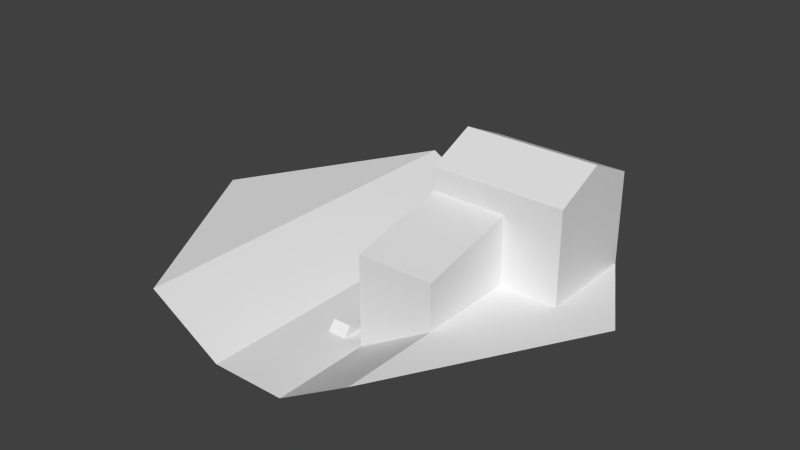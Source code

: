 # Source: watermill.blend  (saved by Blender 2.72.0; exported with 4.5.12 LTS)
import bpy
from mathutils import Matrix  # noqa: F401  (used for matrix-valued properties, if any)

bpy.ops.wm.read_factory_settings(use_empty=True)
scene = bpy.context.scene
scene.name = 'Scene'

# ---- collections
col_collection_1 = bpy.data.collections.new('Collection 1'); scene.collection.children.link(col_collection_1)

# ---- world
world_world = bpy.data.worlds.new('World'); scene.world = world_world
world_world.color = (0.05088, 0.05088, 0.05088)
world_world.use_sun_shadow = False
world_world.sun_shadow_jitter_overblur = 0.0
world_world.cycles.sampling_method = 'MANUAL'
world_world.cycles.sample_map_resolution = 256

# ---- meshes
me_circle_001 = bpy.data.meshes.new('Circle.001')
me_circle_001.from_pydata([(0.5, -0.866, -7.451e-09), (1.0, -5.96e-08, -7.451e-09), (0.5, 0.866, -7.451e-09), (-0.5, 0.866, -7.451e-09), (-1.0, -1.192e-07, -7.451e-09), (-0.5, -0.866, -7.451e-09), (-0.1667, 0.866, -0.2), (0.1667, 0.866, -0.2), (0.1667, -0.866, -0.2), (-0.1667, -0.866, -0.2), (0.1667, -1.192e-07, -0.2), (-0.1667, 0.0, -0.2), (-0.5, -1.192e-07, -7.451e-09), (0.5, -5.96e-08, -7.451e-09), (0.75, 0.433, -7.451e-09), (-0.75, 0.433, -7.451e-09), (0.5, 0.433, -7.451e-09), (0.1667, 0.433, -0.2), (-0.1667, 0.433, -0.2), (-0.5, 0.433, -7.451e-09), (0.75, -0.433, -7.451e-09), (-0.75, -0.433, -7.451e-09), (0.1667, -0.433, -0.2), (-0.1667, -0.433, -0.2), (-0.5, -0.433, -7.451e-09), (0.5, -0.433, -7.451e-09), (0.75, -5.96e-08, -7.451e-09), (0.1667, -1.192e-07, 0.3), (0.5, -5.96e-08, 0.3), (0.75, 0.433, 0.3), (0.5, 0.433, 0.3), (0.1667, 0.433, 0.3), (0.1667, -0.433, 0.2), (0.5, -0.433, 0.2), (0.75, -5.96e-08, 0.3), (0.1667, -1.192e-07, 0.4), (0.5, -5.96e-08, 0.4), (0.75, 0.433, 0.4), (0.5, 0.433, 0.4), (0.1667, 0.433, 0.4), (0.75, -5.96e-08, 0.4), (0.875, 0.2165, -7.451e-09), (0.1667, 0.2165, -0.2), (-0.1667, 0.2165, -0.2), (-0.5, 0.2165, -7.451e-09), (-0.875, 0.2165, -7.451e-09), (0.75, 0.2165, -7.451e-09), (0.1667, 0.2165, 0.3), (0.75, 0.2165, 0.3), (0.1667, 0.2165, 0.5), (0.5, 0.2165, 0.5), (0.75, 0.2165, 0.5), (-0.08333, 0.866, -0.2), (5.96e-08, 0.866, -0.2), (0.08333, 0.866, -0.2), (0.08333, -0.866, -0.2), (5.96e-08, -0.866, -0.2), (-0.08333, -0.866, -0.2), (0.08333, -8.941e-08, -0.2), (5.96e-08, -5.96e-08, -0.2), (-0.08333, -2.98e-08, -0.2), (0.08333, 0.433, -0.2), (5.215e-08, 0.433, -0.2), (-0.08333, 0.433, -0.2), (0.08333, -0.433, -0.2), (5.96e-08, -0.433, -0.2), (-0.08333, -0.433, -0.2), (0.08333, 0.2165, -0.2), (5.96e-08, 0.2165, -0.2), (-0.08333, 0.2165, -0.2), (0.08333, -8.941e-08, -0.1565), (5.96e-08, -5.96e-08, -0.1565), (0.08333, 0.4129, -0.1565), (5.215e-08, 0.4129, -0.1565), (0.08333, -0.401, -0.1565), (5.96e-08, -0.401, -0.1565), (0.08333, 0.2165, -0.1565), (5.96e-08, 0.2165, -0.1565), (5.588e-08, 0.08427, -0.1565), (5.588e-08, 0.3487, -0.1565), (0.08333, 0.3487, -0.1565), (0.08333, 0.08427, -0.1565), (5.588e-08, 0.1665, -0.03896), (5.588e-08, 0.2665, -0.03896), (0.08333, 0.2665, -0.03896), (0.08333, 0.1665, -0.03896)], [], [(63, 52, 6, 18), (25, 33, 32, 22), (15, 19, 3), (23, 24, 5, 9), (17, 16, 2, 7), (66, 60, 11, 23), (43, 44, 12, 11), (26, 34, 28, 13), (21, 24, 12, 4), (20, 25, 0), (69, 63, 18, 43), (2, 16, 14), (45, 44, 19, 15), (46, 48, 34, 26), (6, 3, 19, 18), (11, 12, 24, 23), (57, 66, 23, 9), (8, 0, 25, 22), (5, 24, 21), (20, 26, 13, 25), (1, 26, 20), (41, 46, 26, 1), (34, 40, 36, 28), (32, 33, 28, 27), (48, 51, 40, 34), (22, 32, 27, 10), (17, 31, 30, 16), (16, 30, 29, 14), (13, 28, 33, 25), (42, 47, 31, 17), (50, 36, 40, 51), (49, 50, 38, 39), (31, 39, 38, 30), (30, 38, 37, 29), (28, 36, 35, 27), (47, 49, 39, 31), (18, 19, 44, 43), (60, 69, 43, 11), (4, 12, 44, 45), (14, 29, 48, 46), (14, 46, 41), (29, 37, 51, 48), (10, 27, 47, 42), (38, 50, 51, 37), (35, 36, 50, 49), (27, 35, 49, 47), (17, 7, 54, 61), (61, 54, 53, 62), (62, 53, 52, 63), (22, 10, 58, 64), (62, 68, 77, 73), (65, 59, 60, 66), (42, 17, 61, 67), (58, 67, 76, 70), (68, 62, 63, 69), (8, 22, 64, 55), (55, 64, 65, 56), (56, 65, 66, 57), (10, 42, 67, 58), (68, 59, 71, 77), (59, 68, 69, 60), (74, 70, 71, 75), (76, 72, 73, 77), (70, 76, 77, 71), (67, 61, 72, 76), (59, 65, 75, 71), (64, 58, 70, 74), (65, 64, 74, 75), (61, 62, 73, 72), (82, 83, 79, 78), (83, 84, 80, 79), (84, 85, 81, 80), (85, 82, 78, 81), (78, 79, 80, 81), (85, 84, 83, 82)])
_uv = me_circle_001.uv_layers.new(name='UVMap')
_uv.uv.foreach_set('vector', [0.8438, 0.8906, 0.8438, 0.957, 0.8359, 0.957, 0.8359, 0.8906, 0.6133, 0.4922, 0.6133, 0.582, 0.7695, 0.582, 0.7695, 0.3984, 0.7578, 0.8906, 0.7891, 0.8906, 0.7891, 0.957, 0.8359, 0.7617, 0.7891, 0.7617, 0.7891, 0.6953, 0.8359, 0.6953, 0.8789, 0.8906, 0.9219, 0.8906, 0.9219, 0.957, 0.8789, 0.957, 0.8438, 0.7617, 0.8438, 0.8281, 0.8359, 0.8281, 0.8359, 0.7617, 0.8359, 0.8594, 0.7891, 0.8594, 0.7891, 0.8281, 0.8359, 0.8281, 0.2969, 0.4922, 0.2969, 0.6289, 0.4141, 0.6289, 0.4141, 0.4922, 0.7578, 0.7617, 0.7891, 0.7617, 0.7891, 0.8281, 0.7266, 0.8281, 0.9531, 0.7617, 0.9219, 0.7617, 0.9219, 0.6953, 0.8438, 0.8594, 0.8438, 0.8906, 0.8359, 0.8906, 0.8359, 0.8594, 0.9219, 0.957, 0.9219, 0.8906, 0.9531, 0.8906, 0.7422, 0.8594, 0.7891, 0.8594, 0.7891, 0.8906, 0.7578, 0.8906, 0.582, 0.1055, 0.582, 0.2422, 0.6836, 0.2422, 0.6836, 0.1055, 0.8359, 0.957, 0.7891, 0.957, 0.7891, 0.8906, 0.8359, 0.8906, 0.8359, 0.8281, 0.7891, 0.8281, 0.7891, 0.7617, 0.8359, 0.7617, 0.8438, 0.6953, 0.8438, 0.7617, 0.8359, 0.7617, 0.8359, 0.6953, 0.8789, 0.6953, 0.9219, 0.6953, 0.9219, 0.7617, 0.8789, 0.7617, 0.7891, 0.6953, 0.7891, 0.7617, 0.7578, 0.7617, 0.9531, 0.7617, 0.9531, 0.8281, 0.9219, 0.8281, 0.9219, 0.7617, 0.9844, 0.8281, 0.9531, 0.8281, 0.9531, 0.7617, 0.9688, 0.8594, 0.9531, 0.8594, 0.9531, 0.8281, 0.9844, 0.8281, 0.2969, 0.6289, 0.2969, 0.6758, 0.4141, 0.6758, 0.4141, 0.6289, 0.75, 0.02344, 0.8594, 0.02344, 0.8594, 0.1914, 0.75, 0.1914, 0.582, 0.2422, 0.582, 0.3398, 0.6836, 0.293, 0.6836, 0.2422, 0.7695, 0.3984, 0.7695, 0.582, 0.9688, 0.6289, 0.9688, 0.3984, 0.2109, 0.01172, 0.2109, 0.2422, 0.3672, 0.2422, 0.3672, 0.1055, 0.3672, 0.1055, 0.3672, 0.2422, 0.4844, 0.2422, 0.4844, 0.1055, 0.4141, 0.4922, 0.4141, 0.6289, 0.6133, 0.582, 0.6133, 0.4922, 0.1094, 0.01172, 0.1094, 0.2422, 0.2109, 0.2422, 0.2109, 0.01172, 0.8594, 0.2734, 0.8594, 0.1914, 0.9453, 0.1914, 0.9453, 0.2734, 0.75, 0.2734, 0.8594, 0.2734, 0.8594, 0.3594, 0.75, 0.3594, 0.2109, 0.2422, 0.2109, 0.293, 0.3672, 0.293, 0.3672, 0.2422, 0.3672, 0.2422, 0.3672, 0.293, 0.4844, 0.293, 0.4844, 0.2422, 0.7695, 0.6758, 0.7695, 0.6289, 0.6133, 0.6289, 0.6133, 0.6758, 0.1094, 0.2422, 0.1094, 0.3398, 0.2109, 0.293, 0.2109, 0.2422, 0.8359, 0.8906, 0.7891, 0.8906, 0.7891, 0.8594, 0.8359, 0.8594, 0.8438, 0.8281, 0.8438, 0.8594, 0.8359, 0.8594, 0.8359, 0.8281, 0.7266, 0.8281, 0.7891, 0.8281, 0.7891, 0.8594, 0.7422, 0.8594, 0.4844, 0.1055, 0.4844, 0.2422, 0.582, 0.2422, 0.582, 0.1055, 0.9531, 0.8906, 0.9531, 0.8594, 0.9688, 0.8594, 0.4844, 0.2422, 0.4844, 0.293, 0.582, 0.3398, 0.582, 0.2422, 0.007812, 0.01172, 0.007812, 0.2422, 0.1094, 0.2422, 0.1094, 0.01172, 0.8594, 0.3594, 0.8594, 0.2734, 0.9453, 0.2734, 0.9453, 0.3594, 0.75, 0.1914, 0.8594, 0.1914, 0.8594, 0.2734, 0.75, 0.2734, 0.007812, 0.2422, 0.007812, 0.293, 0.1094, 0.3398, 0.1094, 0.2422, 0.8789, 0.8906, 0.8789, 0.957, 0.8672, 0.957, 0.8672, 0.8906, 0.8672, 0.8906, 0.8672, 0.957, 0.8555, 0.957, 0.8555, 0.8906, 0.8555, 0.8906, 0.8555, 0.957, 0.8438, 0.957, 0.8438, 0.8906, 0.8789, 0.7617, 0.8789, 0.8281, 0.8672, 0.8281, 0.8672, 0.7617, 0.5469, 0.375, 0.4531, 0.375, 0.4531, 0.3906, 0.5391, 0.3906, 0.8555, 0.7617, 0.8555, 0.8281, 0.8438, 0.8281, 0.8438, 0.7617, 0.8789, 0.8594, 0.8789, 0.8906, 0.8672, 0.8906, 0.8672, 0.8594, 0.3555, 0.375, 0.4531, 0.375, 0.4531, 0.3906, 0.3555, 0.3906, 0.8555, 0.8594, 0.8555, 0.8906, 0.8438, 0.8906, 0.8438, 0.8594, 0.8789, 0.6953, 0.8789, 0.7617, 0.8672, 0.7617, 0.8672, 0.6953, 0.8672, 0.6953, 0.8672, 0.7617, 0.8555, 0.7617, 0.8555, 0.6953, 0.8555, 0.6953, 0.8555, 0.7617, 0.8438, 0.7617, 0.8438, 0.6953, 0.8789, 0.8281, 0.8789, 0.8594, 0.8672, 0.8594, 0.8672, 0.8281, 0.4531, 0.375, 0.3555, 0.375, 0.3555, 0.3906, 0.4531, 0.3906, 0.8555, 0.8281, 0.8555, 0.8594, 0.8438, 0.8594, 0.8438, 0.8281, 0.1797, 0.3359, 0.3555, 0.3359, 0.3555, 0.3711, 0.1797, 0.3711, 0.4531, 0.3359, 0.5391, 0.3359, 0.5391, 0.3711, 0.4531, 0.3711, 0.3555, 0.3359, 0.4531, 0.3359, 0.4531, 0.3711, 0.3555, 0.3711, 0.4531, 0.375, 0.5469, 0.375, 0.5391, 0.3906, 0.4531, 0.3906, 0.3555, 0.375, 0.1641, 0.375, 0.1797, 0.3906, 0.3555, 0.3906, 0.1641, 0.375, 0.3555, 0.375, 0.3555, 0.3906, 0.1797, 0.3906, 0.1641, 0.3711, 0.1641, 0.3359, 0.1797, 0.3359, 0.1797, 0.3711, 0.5469, 0.3359, 0.5469, 0.3711, 0.5391, 0.3711, 0.5391, 0.3359, 0.4297, 0.4336, 0.4727, 0.4336, 0.5117, 0.3906, 0.3945, 0.3906, 0.4727, 0.4727, 0.4727, 0.4375, 0.5117, 0.4375, 0.5117, 0.4727, 0.4727, 0.4336, 0.4297, 0.4336, 0.3945, 0.3906, 0.5117, 0.3906, 0.4297, 0.4375, 0.4297, 0.4727, 0.3945, 0.4727, 0.3945, 0.4375, 0.0, 0.0, 0.0, 0.0, 0.0, 0.0, 0.0, 0.0, 0.4297, 0.4375, 0.4727, 0.4375, 0.4727, 0.4727, 0.4297, 0.4727])
me_circle_001.use_remesh_preserve_volume = False
me_circle_001.use_remesh_preserve_attributes = False
me_circle_001.use_mirror_vertex_groups = False
me_circle_001.update()
me_cylinder_001 = bpy.data.meshes.new('Cylinder.001')
me_cylinder_001.from_pydata([(0.125, 0.3827, -9.239), (0.075, -0.3827, -9.239), (0.125, -0.3827, -9.239), (0.1218, 0.3004, -7.252), (0.0782, -0.3004, -7.252), (0.1218, -0.3004, -7.252), (-0.125, 0.3827, -9.239), (-0.075, -0.3827, -9.239), (-0.125, -0.3827, -9.239), (-0.07819, 0.3004, -7.252), (-0.1218, 0.3004, -7.252), (-0.07819, -0.3004, -7.252), (-0.1218, -0.3004, -7.252), (-0.1, 0.01071, -6.631), (-0.1, 0.03687, -6.672), (-0.1, -0.01071, -9.755), (-0.1, -0.03687, -9.715), (0.1, 0.01071, -6.631), (0.1, 0.03687, -6.672), (0.1, -0.01071, -9.755), (0.1, -0.03687, -9.715), (-0.1, 0.2637, -6.086), (-0.1, 0.2894, -6.023), (-0.1, 0.3634, -9.054), (-0.1, 0.3377, -9.116), (0.1, 0.2637, -6.086), (0.1, 0.2894, -6.023), (0.1, 0.3634, -9.054), (0.1, 0.3377, -9.116), (-0.1, 0.1043, 0.4362), (-0.1, 0.13, 0.499), (0.1, 0.1043, 0.4362), (0.1, 0.13, 0.499), (0.0782, 0.3004, -7.252), (0.075, 0.07694, -1.857), (0.125, 0.07694, -1.857), (0.075, -0.07694, -1.857), (0.125, -0.07694, -1.857), (0.0782, 0.04297, -1.038), (0.1218, 0.04297, -1.038), (0.0782, -0.04297, -1.038), (0.1218, -0.04297, -1.038), (-0.075, 0.07694, -1.857), (-0.125, 0.07694, -1.857), (-0.075, -0.07694, -1.857), (-0.125, -0.07694, -1.857), (-0.07819, 0.04297, -1.038), (-0.07819, -0.04297, -1.038), (-0.1218, -0.04297, -1.038), (0.075, 0.9239, -3.827), (0.125, 0.9239, -3.827), (0.075, 0.3827, -9.239), (0.0782, 0.7252, -3.004), (0.1218, 0.7252, -3.004), (-0.075, 0.9239, -3.827), (-0.125, 0.9239, -3.827), (-0.075, 0.3827, -9.239), (-0.07819, 0.7252, -3.004), (-0.1218, 0.7252, -3.004), (-0.1, 0.4765, -4.613), (-0.1, 0.4978, -4.457), (-0.1, 0.6822, -6.974), (-0.1, 0.6609, -7.13), (0.1, 0.4765, -4.613), (0.1, 0.4978, -4.457), (0.1, 0.6822, -6.974), (0.1, 0.6609, -7.13), (-0.1, 0.6168, -2.439), (-0.1, 0.6305, -2.213), (-0.1, 0.8972, -3.832), (-0.1, 0.8834, -4.058), (0.1, 0.6168, -2.439), (0.1, 0.6305, -2.213), (0.1, 0.8972, -3.832), (0.1, 0.8834, -4.058), (-0.1, 0.04293, 1.046), (-0.1, 0.05667, 1.272), (0.1, 0.04293, 1.046), (0.1, 0.05667, 1.272), (0.075, 0.1857, -0.7694), (0.125, 0.1857, -0.7694), (0.0782, 0.1038, -0.4297), (0.1218, 0.1038, -0.4297), (-0.075, 0.1857, -0.7694), (-0.125, 0.1857, -0.7694), (-0.07819, 0.1038, -0.4297), (-0.1218, 0.1038, -0.4297), (-0.1218, 0.04297, -1.038), (-0.1218, 0.7252, 3.004), (-0.1, 0.6631, 0.1071), (-0.1, 0.6672, 0.3687), (-0.1, 0.9755, -0.1071), (-0.1, 0.9715, -0.3687), (0.1, 0.6631, 0.1071), (0.1, 0.6672, 0.3687), (0.1, 0.9755, -0.1071), (0.1, 0.9715, -0.3687), (-0.1, 0.6086, 2.637), (-0.1, 0.6023, 2.894), (-0.1, 0.9054, 3.634), (-0.1, 0.9116, 3.377), (0.1, 0.6086, 2.637), (0.1, 0.6023, 2.894), (0.1, 0.9054, 3.634), (0.1, 0.9116, 3.377), (-0.1, -0.04362, 1.043), (-0.1, -0.0499, 1.3), (0.1, -0.04362, 1.043), (0.1, -0.0499, 1.3), (0.075, 0.9239, 3.827), (0.125, 0.9239, 3.827), (0.1218, 0.7252, 3.004), (-0.075, 0.9239, 3.827), (-0.125, 0.9239, 3.827), (-0.0782, 0.7252, 3.004), (0.075, 0.1857, 0.7694), (0.0782, 0.1038, 0.4297), (0.1218, 0.1038, 0.4297), (-0.075, 0.1857, 0.7694), (-0.125, 0.1857, 0.7694), (-0.07819, 0.1038, 0.4297), (-0.1218, 0.1038, 0.4297), (-0.1, 0.4613, 4.765), (-0.1, 0.4457, 4.978), (-0.1, 0.6974, 6.822), (-0.1, 0.713, 6.609), (0.1, 0.4613, 4.765), (0.1, 0.4457, 4.978), (0.1, 0.6974, 6.822), (0.1, 0.713, 6.609), (-0.1, 0.2439, 6.168), (-0.1, 0.2213, 6.305), (-0.1, 0.3832, 8.972), (-0.1, 0.4058, 8.834), (0.1, 0.2439, 6.168), (0.1, 0.2213, 6.305), (0.1, 0.3832, 8.972), (0.1, 0.4058, 8.834), (-0.1, -0.1046, 0.4293), (-0.1, -0.1272, 0.5667), (0.1, -0.1046, 0.4293), (0.1, -0.1272, 0.5667), (0.0782, 0.7252, 3.004), (-0.075, 0.3827, 9.239), (0.075, 0.07694, 1.857), (0.125, 0.07694, 1.857), (0.125, 0.1857, 0.7694), (0.0782, 0.04297, 1.038), (0.1218, 0.04297, 1.038), (-0.125, 0.07694, 1.857), (0.125, 0.3827, 9.239), (-0.0782, 0.3004, 7.252), (-0.1, -0.01071, 6.631), (-0.1, -0.03687, 6.672), (-0.1, 0.01071, 9.755), (-0.1, 0.03687, 9.715), (0.1, -0.01071, 6.631), (0.1, -0.03687, 6.672), (0.1, 0.01071, 9.755), (0.1, 0.03687, 9.715), (-0.1, -0.2637, 6.086), (-0.1, -0.2894, 6.023), (-0.1, -0.3634, 9.054), (-0.1, -0.3377, 9.116), (0.1, -0.2637, 6.086), (0.1, -0.2894, 6.023), (0.1, -0.3634, 9.054), (0.1, -0.3377, 9.116), (-0.1, -0.1043, -0.4362), (-0.1, -0.13, -0.499), (0.1, -0.1043, -0.4362), (0.1, -0.13, -0.499), (0.075, 0.3827, 9.239), (0.07819, 0.3004, 7.252), (0.1218, 0.3004, 7.252), (-0.125, 0.3827, 9.239), (-0.1218, 0.3004, 7.252), (0.0782, -0.04297, 1.038), (-0.075, 0.07694, 1.857), (-0.1218, -0.04297, 1.038), (-0.07819, 0.04297, 1.038), (-0.1218, 0.04297, 1.038), (0.125, -0.3827, 9.239), (-0.1, -0.4765, 4.613), (-0.1, -0.4978, 4.457), (-0.1, -0.6822, 6.974), (-0.1, -0.6609, 7.13), (0.1, -0.4765, 4.613), (0.1, -0.4978, 4.457), (0.1, -0.6822, 6.974), (0.1, -0.6609, 7.13), (-0.1, -0.6168, 2.439), (-0.1, -0.6305, 2.213), (-0.1, -0.8972, 3.832), (-0.1, -0.8834, 4.058), (0.1, -0.6168, 2.439), (0.1, -0.6305, 2.213), (0.1, -0.8972, 3.832), (0.1, -0.8834, 4.058), (-0.1, -0.04293, -1.046), (-0.1, -0.05667, -1.272), (0.1, -0.04293, -1.046), (0.1, -0.05667, -1.272), (0.075, -0.3827, 9.239), (0.07819, -0.3004, 7.252), (0.1218, -0.3004, 7.252), (-0.075, -0.3827, 9.239), (-0.125, -0.3827, 9.239), (-0.0782, -0.3004, 7.252), (-0.1218, -0.3004, 7.252), (0.075, -0.07694, 1.857), (0.125, -0.07694, 1.857), (0.1218, -0.04297, 1.038), (-0.125, -0.1857, 0.7694), (-0.075, -0.07694, 1.857), (-0.125, -0.07694, 1.857), (-0.07819, -0.04297, 1.038), (0.0782, -0.7252, 3.004), (-0.1, -0.6631, -0.1071), (-0.1, -0.6672, -0.3687), (-0.1, -0.9755, 0.1071), (-0.1, -0.9715, 0.3687), (0.1, -0.6631, -0.1071), (0.1, -0.6672, -0.3687), (0.1, -0.9755, 0.1071), (0.1, -0.9715, 0.3687), (-0.1, -0.6086, -2.637), (-0.1, -0.6023, -2.894), (-0.1, -0.9054, -3.634), (-0.1, -0.9116, -3.377), (0.1, -0.6086, -2.637), (0.1, -0.6023, -2.894), (0.1, -0.9054, -3.634), (0.1, -0.9116, -3.377), (-0.1, 0.04362, -1.043), (-0.1, 0.0499, -1.3), (0.1, 0.04362, -1.043), (0.1, 0.0499, -1.3), (0.075, -0.9239, 3.827), (0.125, -0.9239, 3.827), (0.1218, -0.7252, 3.004), (-0.075, -0.9239, 3.827), (-0.125, -0.9239, 3.827), (-0.0782, -0.7252, 3.004), (-0.1218, -0.7252, 3.004), (0.075, -0.1857, 0.7694), (0.125, -0.1857, 0.7694), (0.0782, -0.1038, 0.4297), (0.1218, -0.1038, 0.4297), (-0.075, -0.1857, 0.7694), (-0.07819, -0.1038, 0.4297), (-0.1218, -0.1038, 0.4297), (0.075, -0.9239, -3.827), (0.125, -0.9239, -3.827), (0.0782, -0.7252, -3.004), (0.1218, -0.7252, -3.004), (-0.075, -0.9239, -3.827), (-0.125, -0.9239, -3.827), (-0.07819, -0.7252, -3.004), (-0.1218, -0.7252, -3.004), (-0.1, -0.4613, -4.765), (-0.1, -0.4457, -4.978), (-0.1, -0.6974, -6.822), (-0.1, -0.713, -6.609), (0.1, -0.4613, -4.765), (0.1, -0.4457, -4.978), (0.1, -0.6974, -6.822), (0.1, -0.713, -6.609), (-0.1, -0.2439, -6.168), (-0.1, -0.2213, -6.305), (-0.1, -0.3832, -8.972), (-0.1, -0.4058, -8.834), (0.1, -0.2439, -6.168), (0.1, -0.2213, -6.305), (0.1, -0.3832, -8.972), (0.1, -0.4058, -8.834), (-0.1, 0.1046, -0.4293), (-0.1, 0.1272, -0.5667), (0.1, 0.1046, -0.4293), (0.1, 0.1272, -0.5667), (-0.1668, 0.04784, 1.155), (0.2499, 0.04784, 1.155), (-0.1668, -0.04784, 1.155), (0.2499, -0.04784, 1.155), (-0.1668, -0.1155, 0.4784), (0.2499, -0.1155, 0.4784), (-0.1668, -0.1155, -0.4784), (0.2499, -0.1155, -0.4784), (-0.1668, -0.04784, -1.155), (0.2499, -0.04784, -1.155), (0.075, -0.1857, -0.7694), (0.125, -0.1857, -0.7694), (-0.1668, 0.04784, -1.155), (0.2499, 0.04784, -1.155), (0.0782, -0.1038, -0.4297), (0.1218, -0.1038, -0.4297), (-0.1668, 0.1155, -0.4784), (0.2499, 0.1155, -0.4784), (-0.075, -0.1857, -0.7694), (-0.125, -0.1857, -0.7694), (0.2499, 0.1155, 0.4784), (-0.1668, 0.1155, 0.4784), (-0.07819, -0.1038, -0.4297), (-0.1218, -0.1038, -0.4297)], [], [(0, 2, 5, 3), (9, 11, 12, 10), (6, 10, 12, 8), (17, 18, 14, 13), (18, 19, 15, 14), (19, 20, 16, 15), (20, 17, 13, 16), (13, 14, 15, 16), (20, 19, 18, 17), (22, 21, 29, 30), (26, 27, 23, 22), (27, 28, 24, 23), (28, 25, 21, 24), (21, 22, 23, 24), (28, 27, 26, 25), (31, 32, 30, 29), (26, 22, 30, 32), (25, 26, 32, 31), (21, 25, 31, 29), (34, 36, 37, 35), (38, 39, 41, 40), (36, 34, 38, 40), (35, 37, 41, 39), (42, 43, 45, 44), (44, 47, 46, 42), (63, 64, 60, 59), (64, 65, 61, 60), (65, 66, 62, 61), (66, 63, 59, 62), (59, 60, 61, 62), (66, 65, 64, 63), (68, 67, 75, 76), (72, 73, 69, 68), (73, 74, 70, 69), (74, 71, 67, 70), (67, 68, 69, 70), (74, 73, 72, 71), (77, 78, 76, 75), (72, 68, 76, 78), (71, 72, 78, 77), (67, 71, 77, 75), (93, 94, 90, 89), (94, 95, 91, 90), (95, 96, 92, 91), (96, 93, 89, 92), (89, 90, 91, 92), (96, 95, 94, 93), (98, 97, 105, 106), (102, 103, 99, 98), (103, 104, 100, 99), (104, 101, 97, 100), (97, 98, 99, 100), (104, 103, 102, 101), (107, 108, 106, 105), (102, 98, 106, 108), (101, 102, 108, 107), (97, 101, 107, 105), (126, 127, 123, 122), (127, 128, 124, 123), (128, 129, 125, 124), (129, 126, 122, 125), (122, 123, 124, 125), (129, 128, 127, 126), (131, 130, 138, 139), (135, 136, 132, 131), (136, 137, 133, 132), (137, 134, 130, 133), (130, 131, 132, 133), (137, 136, 135, 134), (140, 141, 139, 138), (135, 131, 139, 141), (134, 135, 141, 140), (130, 134, 140, 138), (156, 157, 153, 152), (157, 158, 154, 153), (158, 159, 155, 154), (159, 156, 152, 155), (152, 153, 154, 155), (159, 158, 157, 156), (161, 160, 168, 169), (165, 166, 162, 161), (166, 167, 163, 162), (167, 164, 160, 163), (160, 161, 162, 163), (167, 166, 165, 164), (170, 171, 169, 168), (165, 161, 169, 171), (164, 165, 171, 170), (160, 164, 170, 168), (187, 188, 184, 183), (188, 189, 185, 184), (189, 190, 186, 185), (190, 187, 183, 186), (183, 184, 185, 186), (190, 189, 188, 187), (192, 191, 199, 200), (196, 197, 193, 192), (197, 198, 194, 193), (198, 195, 191, 194), (191, 192, 193, 194), (198, 197, 196, 195), (201, 202, 200, 199), (196, 192, 200, 202), (195, 196, 202, 201), (191, 195, 201, 199), (222, 223, 219, 218), (223, 224, 220, 219), (224, 225, 221, 220), (225, 222, 218, 221), (218, 219, 220, 221), (225, 224, 223, 222), (227, 226, 234, 235), (231, 232, 228, 227), (232, 233, 229, 228), (233, 230, 226, 229), (226, 227, 228, 229), (233, 232, 231, 230), (236, 237, 235, 234), (231, 227, 235, 237), (230, 231, 237, 236), (226, 230, 236, 234), (264, 265, 261, 260), (265, 266, 262, 261), (266, 267, 263, 262), (267, 264, 260, 263), (260, 261, 262, 263), (267, 266, 265, 264), (269, 268, 276, 277), (273, 274, 270, 269), (274, 275, 271, 270), (275, 272, 268, 271), (268, 269, 270, 271), (275, 274, 273, 272), (278, 279, 277, 276), (273, 269, 277, 279), (272, 273, 279, 278), (268, 272, 278, 276), (282, 283, 281, 280), (280, 281, 300, 301), (284, 285, 283, 282), (286, 287, 285, 284), (288, 289, 287, 286), (292, 293, 289, 288), (296, 297, 293, 292), (301, 300, 297, 296), (51, 1, 2, 0), (33, 3, 5, 4), (1, 51, 33, 4), (56, 6, 8, 7), (7, 11, 9, 56), (46, 47, 48, 87), (43, 87, 48, 45), (49, 51, 0, 50), (52, 53, 3, 33), (51, 49, 52, 33), (50, 0, 3, 53), (54, 55, 6, 56), (57, 9, 10, 58), (56, 9, 57, 54), (55, 58, 10, 6), (79, 34, 35, 80), (81, 82, 39, 38), (34, 79, 81, 38), (80, 35, 39, 82), (83, 84, 43, 42), (85, 46, 87, 86), (42, 46, 85, 83), (84, 86, 87, 43), (109, 49, 50, 110), (142, 111, 53, 52), (49, 109, 142, 52), (110, 50, 53, 111), (112, 113, 55, 54), (114, 57, 58, 88), (54, 57, 114, 112), (113, 88, 58, 55), (115, 79, 80, 146), (116, 117, 82, 81), (79, 115, 116, 81), (146, 80, 82, 117), (118, 119, 84, 83), (120, 85, 86, 121), (83, 85, 120, 118), (119, 121, 86, 84), (172, 109, 110, 150), (173, 174, 111, 142), (109, 172, 173, 142), (150, 110, 111, 174), (143, 175, 113, 112), (151, 114, 88, 176), (112, 114, 151, 143), (175, 176, 88, 113), (144, 115, 146, 145), (147, 148, 117, 116), (115, 144, 147, 116), (145, 146, 117, 148), (178, 149, 119, 118), (180, 120, 121, 181), (118, 120, 180, 178), (149, 181, 121, 119), (203, 172, 150, 182), (204, 205, 174, 173), (172, 203, 204, 173), (182, 150, 174, 205), (206, 207, 175, 143), (208, 151, 176, 209), (143, 151, 208, 206), (207, 209, 176, 175), (210, 144, 145, 211), (177, 212, 148, 147), (144, 210, 177, 147), (211, 145, 148, 212), (214, 215, 149, 178), (216, 180, 181, 179), (178, 180, 216, 214), (215, 179, 181, 149), (238, 203, 182, 239), (217, 240, 205, 204), (203, 238, 217, 204), (239, 182, 205, 240), (241, 242, 207, 206), (243, 208, 209, 244), (206, 208, 243, 241), (242, 244, 209, 207), (245, 210, 211, 246), (247, 248, 212, 177), (210, 245, 247, 177), (246, 211, 212, 248), (249, 213, 215, 214), (250, 216, 179, 251), (214, 216, 250, 249), (213, 251, 179, 215), (252, 238, 239, 253), (254, 255, 240, 217), (238, 252, 254, 217), (253, 239, 240, 255), (256, 257, 242, 241), (258, 243, 244, 259), (241, 243, 258, 256), (257, 259, 244, 242), (290, 245, 246, 291), (294, 295, 248, 247), (245, 290, 294, 247), (291, 246, 248, 295), (298, 299, 213, 249), (302, 250, 251, 303), (249, 250, 302, 298), (299, 303, 251, 213), (1, 252, 253, 2), (4, 5, 255, 254), (252, 1, 4, 254), (2, 253, 255, 5), (7, 8, 257, 256), (11, 258, 259, 12), (256, 258, 11, 7), (8, 12, 259, 257), (36, 290, 291, 37), (40, 41, 295, 294), (290, 36, 40, 294), (37, 291, 295, 41), (44, 45, 299, 298), (47, 302, 303, 48), (298, 302, 47, 44), (45, 48, 303, 299)])
_uv = me_cylinder_001.uv_layers.new(name='UVMap')
_uv.uv.foreach_set('vector', [0.2493, 0.4297, 0.2493, 0.7311, 0.1676, 0.6997, 0.1676, 0.4611, 0.1299, 0.4611, 0.1299, 0.6997, 0.1676, 0.6997, 0.1676, 0.4611, 0.2493, 0.4297, 0.1676, 0.4611, 0.1676, 0.6997, 0.2493, 0.7311, 0.7109, 0.9805, 0.6992, 0.9805, 0.6992, 0.918, 0.7109, 0.918, 0.4688, 0.9805, 0.3594, 0.9805, 0.3594, 0.918, 0.4688, 0.918, 0.3594, 0.9805, 0.3477, 0.9805, 0.3477, 0.918, 0.3594, 0.918, 0.3477, 0.9805, 0.2394, 0.981, 0.2394, 0.919, 0.3477, 0.918, 0.4688, 0.9062, 0.4688, 0.918, 0.3594, 0.918, 0.3594, 0.9062, 0.3594, 0.9922, 0.3594, 0.9805, 0.4688, 0.9805, 0.4688, 0.9922, 0.4688, 0.918, 0.4688, 0.9062, 0.6992, 0.9062, 0.6992, 0.918, 0.4688, 0.9805, 0.3594, 0.9805, 0.3594, 0.918, 0.4688, 0.918, 0.3594, 0.9805, 0.3477, 0.9805, 0.3477, 0.918, 0.3594, 0.918, 0.3477, 0.9805, 0.2394, 0.981, 0.2394, 0.919, 0.3477, 0.918, 0.4688, 0.9062, 0.4688, 0.918, 0.3594, 0.918, 0.3594, 0.9062, 0.3594, 0.9922, 0.3594, 0.9805, 0.4688, 0.9805, 0.4688, 0.9922, 0.7109, 0.9805, 0.6992, 0.9805, 0.6992, 0.918, 0.7109, 0.918, 0.4688, 0.9805, 0.4688, 0.918, 0.6992, 0.918, 0.6992, 0.9805, 0.4688, 0.9922, 0.4688, 0.9805, 0.6992, 0.9805, 0.6992, 0.9922, 0.2394, 0.919, 0.2394, 0.981, 0.008204, 0.981, 0.008204, 0.919, 0.481, 0.7546, 0.481, 0.8788, 0.4418, 0.8788, 0.4418, 0.7546, 0.5594, 0.7873, 0.5985, 0.7873, 0.5985, 0.8461, 0.5594, 0.8461, 0.481, 0.8788, 0.481, 0.7546, 0.5594, 0.7873, 0.5594, 0.8461, 0.6835, 0.7546, 0.6835, 0.8788, 0.5985, 0.8461, 0.5985, 0.7873, 0.04831, 0.4297, 0.01691, 0.4297, 0.01691, 0.7311, 0.04831, 0.7311, 0.04831, 0.7311, 0.1299, 0.6997, 0.1299, 0.4611, 0.04831, 0.4297, 0.7109, 0.9805, 0.6992, 0.9805, 0.6992, 0.918, 0.7109, 0.918, 0.4688, 0.9805, 0.3594, 0.9805, 0.3594, 0.918, 0.4688, 0.918, 0.3594, 0.9805, 0.3477, 0.9805, 0.3477, 0.918, 0.3594, 0.918, 0.3477, 0.9805, 0.2394, 0.981, 0.2394, 0.919, 0.3477, 0.918, 0.4688, 0.9062, 0.4688, 0.918, 0.3594, 0.918, 0.3594, 0.9062, 0.3594, 0.9922, 0.3594, 0.9805, 0.4688, 0.9805, 0.4688, 0.9922, 0.4688, 0.918, 0.4688, 0.9062, 0.6992, 0.9062, 0.6992, 0.918, 0.4688, 0.9805, 0.3594, 0.9805, 0.3594, 0.918, 0.4688, 0.918, 0.3594, 0.9805, 0.3477, 0.9805, 0.3477, 0.918, 0.3594, 0.918, 0.3477, 0.9805, 0.2394, 0.981, 0.2394, 0.919, 0.3477, 0.918, 0.4688, 0.9062, 0.4688, 0.918, 0.3594, 0.918, 0.3594, 0.9062, 0.3594, 0.9922, 0.3594, 0.9805, 0.4688, 0.9805, 0.4688, 0.9922, 0.7109, 0.9805, 0.6992, 0.9805, 0.6992, 0.918, 0.7109, 0.918, 0.4688, 0.9805, 0.4688, 0.918, 0.6992, 0.918, 0.6992, 0.9805, 0.4688, 0.9922, 0.4688, 0.9805, 0.6992, 0.9805, 0.6992, 0.9922, 0.2394, 0.919, 0.2394, 0.981, 0.008204, 0.981, 0.008204, 0.919, 0.7109, 0.9805, 0.6992, 0.9805, 0.6992, 0.918, 0.7109, 0.918, 0.4688, 0.9805, 0.3594, 0.9805, 0.3594, 0.918, 0.4688, 0.918, 0.3594, 0.9805, 0.3477, 0.9805, 0.3477, 0.918, 0.3594, 0.918, 0.3477, 0.9805, 0.2394, 0.981, 0.2394, 0.919, 0.3477, 0.918, 0.4688, 0.9062, 0.4688, 0.918, 0.3594, 0.918, 0.3594, 0.9062, 0.3594, 0.9922, 0.3594, 0.9805, 0.4688, 0.9805, 0.4688, 0.9922, 0.4688, 0.918, 0.4688, 0.9062, 0.6992, 0.9062, 0.6992, 0.918, 0.4688, 0.9805, 0.3594, 0.9805, 0.3594, 0.918, 0.4688, 0.918, 0.3594, 0.9805, 0.3477, 0.9805, 0.3477, 0.918, 0.3594, 0.918, 0.3477, 0.9805, 0.2394, 0.981, 0.2394, 0.919, 0.3477, 0.918, 0.4688, 0.9062, 0.4688, 0.918, 0.3594, 0.918, 0.3594, 0.9062, 0.3594, 0.9922, 0.3594, 0.9805, 0.4688, 0.9805, 0.4688, 0.9922, 0.7109, 0.9805, 0.6992, 0.9805, 0.6992, 0.918, 0.7109, 0.918, 0.4688, 0.9805, 0.4688, 0.918, 0.6992, 0.918, 0.6992, 0.9805, 0.4688, 0.9922, 0.4688, 0.9805, 0.6992, 0.9805, 0.6992, 0.9922, 0.2394, 0.919, 0.2394, 0.981, 0.008204, 0.981, 0.008204, 0.919, 0.7109, 0.9805, 0.6992, 0.9805, 0.6992, 0.918, 0.7109, 0.918, 0.4688, 0.9805, 0.3594, 0.9805, 0.3594, 0.918, 0.4688, 0.918, 0.3594, 0.9805, 0.3477, 0.9805, 0.3477, 0.918, 0.3594, 0.918, 0.3477, 0.9805, 0.2394, 0.981, 0.2394, 0.919, 0.3477, 0.918, 0.4688, 0.9062, 0.4688, 0.918, 0.3594, 0.918, 0.3594, 0.9062, 0.3594, 0.9922, 0.3594, 0.9805, 0.4688, 0.9805, 0.4688, 0.9922, 0.4688, 0.918, 0.4688, 0.9062, 0.6992, 0.9062, 0.6992, 0.918, 0.4688, 0.9805, 0.3594, 0.9805, 0.3594, 0.918, 0.4688, 0.918, 0.3594, 0.9805, 0.3477, 0.9805, 0.3477, 0.918, 0.3594, 0.918, 0.3477, 0.9805, 0.2394, 0.981, 0.2394, 0.919, 0.3477, 0.918, 0.4688, 0.9062, 0.4688, 0.918, 0.3594, 0.918, 0.3594, 0.9062, 0.3594, 0.9922, 0.3594, 0.9805, 0.4688, 0.9805, 0.4688, 0.9922, 0.7109, 0.9805, 0.6992, 0.9805, 0.6992, 0.918, 0.7109, 0.918, 0.4688, 0.9805, 0.4688, 0.918, 0.6992, 0.918, 0.6992, 0.9805, 0.4688, 0.9922, 0.4688, 0.9805, 0.6992, 0.9805, 0.6992, 0.9922, 0.2394, 0.919, 0.2394, 0.981, 0.008204, 0.981, 0.008204, 0.919, 0.7109, 0.9805, 0.6992, 0.9805, 0.6992, 0.918, 0.7109, 0.918, 0.4688, 0.9805, 0.3594, 0.9805, 0.3594, 0.918, 0.4688, 0.918, 0.3594, 0.9805, 0.3477, 0.9805, 0.3477, 0.918, 0.3594, 0.918, 0.3477, 0.9805, 0.2394, 0.981, 0.2394, 0.919, 0.3477, 0.918, 0.4688, 0.9062, 0.4688, 0.918, 0.3594, 0.918, 0.3594, 0.9062, 0.3594, 0.9922, 0.3594, 0.9805, 0.4688, 0.9805, 0.4688, 0.9922, 0.4688, 0.918, 0.4688, 0.9062, 0.6992, 0.9062, 0.6992, 0.918, 0.4688, 0.9805, 0.3594, 0.9805, 0.3594, 0.918, 0.4688, 0.918, 0.3594, 0.9805, 0.3477, 0.9805, 0.3477, 0.918, 0.3594, 0.918, 0.3477, 0.9805, 0.2394, 0.981, 0.2394, 0.919, 0.3477, 0.918, 0.4688, 0.9062, 0.4688, 0.918, 0.3594, 0.918, 0.3594, 0.9062, 0.3594, 0.9922, 0.3594, 0.9805, 0.4688, 0.9805, 0.4688, 0.9922, 0.7109, 0.9805, 0.6992, 0.9805, 0.6992, 0.918, 0.7109, 0.918, 0.4688, 0.9805, 0.4688, 0.918, 0.6992, 0.918, 0.6992, 0.9805, 0.4688, 0.9922, 0.4688, 0.9805, 0.6992, 0.9805, 0.6992, 0.9922, 0.2394, 0.919, 0.2394, 0.981, 0.008204, 0.981, 0.008204, 0.919, 0.7109, 0.9805, 0.6992, 0.9805, 0.6992, 0.918, 0.7109, 0.918, 0.4688, 0.9805, 0.3594, 0.9805, 0.3594, 0.918, 0.4688, 0.918, 0.3594, 0.9805, 0.3477, 0.9805, 0.3477, 0.918, 0.3594, 0.918, 0.3477, 0.9805, 0.2394, 0.981, 0.2394, 0.919, 0.3477, 0.918, 0.4688, 0.9062, 0.4688, 0.918, 0.3594, 0.918, 0.3594, 0.9062, 0.3594, 0.9922, 0.3594, 0.9805, 0.4688, 0.9805, 0.4688, 0.9922, 0.4688, 0.918, 0.4688, 0.9062, 0.6992, 0.9062, 0.6992, 0.918, 0.4688, 0.9805, 0.3594, 0.9805, 0.3594, 0.918, 0.4688, 0.918, 0.3594, 0.9805, 0.3477, 0.9805, 0.3477, 0.918, 0.3594, 0.918, 0.3477, 0.9805, 0.2394, 0.981, 0.2394, 0.919, 0.3477, 0.918, 0.4688, 0.9062, 0.4688, 0.918, 0.3594, 0.918, 0.3594, 0.9062, 0.3594, 0.9922, 0.3594, 0.9805, 0.4688, 0.9805, 0.4688, 0.9922, 0.7109, 0.9805, 0.6992, 0.9805, 0.6992, 0.918, 0.7109, 0.918, 0.4688, 0.9805, 0.4688, 0.918, 0.6992, 0.918, 0.6992, 0.9805, 0.4688, 0.9922, 0.4688, 0.9805, 0.6992, 0.9805, 0.6992, 0.9922, 0.2394, 0.919, 0.2394, 0.981, 0.008204, 0.981, 0.008204, 0.919, 0.7109, 0.9805, 0.6992, 0.9805, 0.6992, 0.918, 0.7109, 0.918, 0.4688, 0.9805, 0.3594, 0.9805, 0.3594, 0.918, 0.4688, 0.918, 0.3594, 0.9805, 0.3477, 0.9805, 0.3477, 0.918, 0.3594, 0.918, 0.3477, 0.9805, 0.2394, 0.981, 0.2394, 0.919, 0.3477, 0.918, 0.4688, 0.9062, 0.4688, 0.918, 0.3594, 0.918, 0.3594, 0.9062, 0.3594, 0.9922, 0.3594, 0.9805, 0.4688, 0.9805, 0.4688, 0.9922, 0.4688, 0.918, 0.4688, 0.9062, 0.6992, 0.9062, 0.6992, 0.918, 0.4688, 0.9805, 0.3594, 0.9805, 0.3594, 0.918, 0.4688, 0.918, 0.3594, 0.9805, 0.3477, 0.9805, 0.3477, 0.918, 0.3594, 0.918, 0.3477, 0.9805, 0.2394, 0.981, 0.2394, 0.919, 0.3477, 0.918, 0.4688, 0.9062, 0.4688, 0.918, 0.3594, 0.918, 0.3594, 0.9062, 0.3594, 0.9922, 0.3594, 0.9805, 0.4688, 0.9805, 0.4688, 0.9922, 0.7109, 0.9805, 0.6992, 0.9805, 0.6992, 0.918, 0.7109, 0.918, 0.4688, 0.9805, 0.4688, 0.918, 0.6992, 0.918, 0.6992, 0.9805, 0.4688, 0.9922, 0.4688, 0.9805, 0.6992, 0.9805, 0.6992, 0.9922, 0.2394, 0.919, 0.2394, 0.981, 0.008204, 0.981, 0.008204, 0.919, 0.7109, 0.9805, 0.6992, 0.9805, 0.6992, 0.918, 0.7109, 0.918, 0.4688, 0.9805, 0.3594, 0.9805, 0.3594, 0.918, 0.4688, 0.918, 0.3594, 0.9805, 0.3477, 0.9805, 0.3477, 0.918, 0.3594, 0.918, 0.3477, 0.9805, 0.2394, 0.981, 0.2394, 0.919, 0.3477, 0.918, 0.4688, 0.9062, 0.4688, 0.918, 0.3594, 0.918, 0.3594, 0.9062, 0.3594, 0.9922, 0.3594, 0.9805, 0.4688, 0.9805, 0.4688, 0.9922, 0.4688, 0.918, 0.4688, 0.9062, 0.6992, 0.9062, 0.6992, 0.918, 0.4688, 0.9805, 0.3594, 0.9805, 0.3594, 0.918, 0.4688, 0.918, 0.3594, 0.9805, 0.3477, 0.9805, 0.3477, 0.918, 0.3594, 0.918, 0.3477, 0.9805, 0.2394, 0.981, 0.2394, 0.919, 0.3477, 0.918, 0.4688, 0.9062, 0.4688, 0.918, 0.3594, 0.918, 0.3594, 0.9062, 0.3594, 0.9922, 0.3594, 0.9805, 0.4688, 0.9805, 0.4688, 0.9922, 0.7109, 0.9805, 0.6992, 0.9805, 0.6992, 0.918, 0.7109, 0.918, 0.4688, 0.9805, 0.4688, 0.918, 0.6992, 0.918, 0.6992, 0.9805, 0.4688, 0.9922, 0.4688, 0.9805, 0.6992, 0.9805, 0.6992, 0.9922, 0.2394, 0.919, 0.2394, 0.981, 0.008204, 0.981, 0.008204, 0.919, 0.0, 0.0, 0.0, 0.0, 0.0, 0.0, 0.0, 0.0, 0.0, 0.0, 0.0, 0.0, 0.0, 0.0, 0.0, 0.0, 0.0, 0.0, 0.0, 0.0, 0.0, 0.0, 0.0, 0.0, 0.0, 0.0, 0.0, 0.0, 0.0, 0.0, 0.0, 0.0, 0.0, 0.0, 0.0, 0.0, 0.0, 0.0, 0.0, 0.0, 0.0, 0.0, 0.0, 0.0, 0.0, 0.0, 0.0, 0.0, 0.0, 0.0, 0.0, 0.0, 0.0, 0.0, 0.0, 0.0, 0.0, 0.0, 0.0, 0.0, 0.0, 0.0, 0.0, 0.0, 0.04831, 0.4297, 0.04831, 0.7311, 0.01691, 0.7311, 0.01691, 0.4297, 0.1299, 0.4611, 0.1676, 0.4611, 0.1676, 0.6997, 0.1299, 0.6997, 0.04831, 0.7311, 0.04831, 0.4297, 0.1299, 0.4611, 0.1299, 0.6997, 0.04831, 0.4297, 0.01691, 0.4297, 0.01691, 0.7311, 0.04831, 0.7311, 0.04831, 0.7311, 0.1299, 0.6997, 0.1299, 0.4611, 0.04831, 0.4297, 0.5594, 0.7873, 0.5594, 0.8461, 0.5985, 0.8461, 0.5985, 0.7873, 0.2493, 0.4297, 0.1676, 0.4611, 0.1676, 0.6997, 0.2493, 0.7311, 0.04831, 0.4297, 0.04831, 0.7311, 0.01691, 0.7311, 0.01691, 0.4297, 0.1299, 0.4611, 0.1676, 0.4611, 0.1676, 0.6997, 0.1299, 0.6997, 0.04831, 0.7311, 0.04831, 0.4297, 0.1299, 0.4611, 0.1299, 0.6997, 0.2493, 0.4297, 0.2493, 0.7311, 0.1676, 0.6997, 0.1676, 0.4611, 0.04831, 0.4297, 0.01691, 0.4297, 0.01691, 0.7311, 0.04831, 0.7311, 0.1299, 0.4611, 0.1299, 0.6997, 0.1676, 0.6997, 0.1676, 0.4611, 0.04831, 0.7311, 0.1299, 0.6997, 0.1299, 0.4611, 0.04831, 0.4297, 0.2493, 0.4297, 0.1676, 0.4611, 0.1676, 0.6997, 0.2493, 0.7311, 0.481, 0.7546, 0.481, 0.8788, 0.4418, 0.8788, 0.4418, 0.7546, 0.5594, 0.7873, 0.5985, 0.7873, 0.5985, 0.8461, 0.5594, 0.8461, 0.481, 0.8788, 0.481, 0.7546, 0.5594, 0.7873, 0.5594, 0.8461, 0.6835, 0.7546, 0.6835, 0.8788, 0.5985, 0.8461, 0.5985, 0.7873, 0.04831, 0.4297, 0.01691, 0.4297, 0.01691, 0.7311, 0.04831, 0.7311, 0.5594, 0.7873, 0.5594, 0.8461, 0.5985, 0.8461, 0.5985, 0.7873, 0.04831, 0.7311, 0.1299, 0.6997, 0.1299, 0.4611, 0.04831, 0.4297, 0.2493, 0.4297, 0.1676, 0.4611, 0.1676, 0.6997, 0.2493, 0.7311, 0.04831, 0.4297, 0.04831, 0.7311, 0.01691, 0.7311, 0.01691, 0.4297, 0.1299, 0.4611, 0.1676, 0.4611, 0.1676, 0.6997, 0.1299, 0.6997, 0.04831, 0.7311, 0.04831, 0.4297, 0.1299, 0.4611, 0.1299, 0.6997, 0.2493, 0.4297, 0.2493, 0.7311, 0.1676, 0.6997, 0.1676, 0.4611, 0.04831, 0.4297, 0.01691, 0.4297, 0.01691, 0.7311, 0.04831, 0.7311, 0.1299, 0.4611, 0.1299, 0.6997, 0.1676, 0.6997, 0.1676, 0.4611, 0.04831, 0.7311, 0.1299, 0.6997, 0.1299, 0.4611, 0.04831, 0.4297, 0.2493, 0.4297, 0.1676, 0.4611, 0.1676, 0.6997, 0.2493, 0.7311, 0.481, 0.7546, 0.481, 0.8788, 0.4418, 0.8788, 0.4418, 0.7546, 0.5594, 0.7873, 0.5985, 0.7873, 0.5985, 0.8461, 0.5594, 0.8461, 0.481, 0.8788, 0.481, 0.7546, 0.5594, 0.7873, 0.5594, 0.8461, 0.6835, 0.7546, 0.6835, 0.8788, 0.5985, 0.8461, 0.5985, 0.7873, 0.04831, 0.4297, 0.01691, 0.4297, 0.01691, 0.7311, 0.04831, 0.7311, 0.5594, 0.7873, 0.5594, 0.8461, 0.5985, 0.8461, 0.5985, 0.7873, 0.04831, 0.7311, 0.1299, 0.6997, 0.1299, 0.4611, 0.04831, 0.4297, 0.2493, 0.4297, 0.1676, 0.4611, 0.1676, 0.6997, 0.2493, 0.7311, 0.04831, 0.4297, 0.04831, 0.7311, 0.01691, 0.7311, 0.01691, 0.4297, 0.1299, 0.4611, 0.1676, 0.4611, 0.1676, 0.6997, 0.1299, 0.6997, 0.04831, 0.7311, 0.04831, 0.4297, 0.1299, 0.4611, 0.1299, 0.6997, 0.2493, 0.4297, 0.2493, 0.7311, 0.1676, 0.6997, 0.1676, 0.4611, 0.04831, 0.4297, 0.01691, 0.4297, 0.01691, 0.7311, 0.04831, 0.7311, 0.1299, 0.4611, 0.1299, 0.6997, 0.1676, 0.6997, 0.1676, 0.4611, 0.04831, 0.7311, 0.1299, 0.6997, 0.1299, 0.4611, 0.04831, 0.4297, 0.2493, 0.4297, 0.1676, 0.4611, 0.1676, 0.6997, 0.2493, 0.7311, 0.481, 0.7546, 0.481, 0.8788, 0.4418, 0.8788, 0.4418, 0.7546, 0.5594, 0.7873, 0.5985, 0.7873, 0.5985, 0.8461, 0.5594, 0.8461, 0.481, 0.8788, 0.481, 0.7546, 0.5594, 0.7873, 0.5594, 0.8461, 0.6835, 0.7546, 0.6835, 0.8788, 0.5985, 0.8461, 0.5985, 0.7873, 0.04831, 0.4297, 0.01691, 0.4297, 0.01691, 0.7311, 0.04831, 0.7311, 0.5594, 0.7873, 0.5594, 0.8461, 0.5985, 0.8461, 0.5985, 0.7873, 0.04831, 0.7311, 0.1299, 0.6997, 0.1299, 0.4611, 0.04831, 0.4297, 0.2493, 0.4297, 0.1676, 0.4611, 0.1676, 0.6997, 0.2493, 0.7311, 0.04831, 0.4297, 0.04831, 0.7311, 0.01691, 0.7311, 0.01691, 0.4297, 0.1299, 0.4611, 0.1676, 0.4611, 0.1676, 0.6997, 0.1299, 0.6997, 0.04831, 0.7311, 0.04831, 0.4297, 0.1299, 0.4611, 0.1299, 0.6997, 0.2493, 0.4297, 0.2493, 0.7311, 0.1676, 0.6997, 0.1676, 0.4611, 0.04831, 0.4297, 0.01691, 0.4297, 0.01691, 0.7311, 0.04831, 0.7311, 0.1299, 0.4611, 0.1299, 0.6997, 0.1676, 0.6997, 0.1676, 0.4611, 0.04831, 0.7311, 0.1299, 0.6997, 0.1299, 0.4611, 0.04831, 0.4297, 0.2493, 0.4297, 0.1676, 0.4611, 0.1676, 0.6997, 0.2493, 0.7311, 0.481, 0.7546, 0.481, 0.8788, 0.4418, 0.8788, 0.4418, 0.7546, 0.5594, 0.7873, 0.5985, 0.7873, 0.5985, 0.8461, 0.5594, 0.8461, 0.481, 0.8788, 0.481, 0.7546, 0.5594, 0.7873, 0.5594, 0.8461, 0.6835, 0.7546, 0.6835, 0.8788, 0.5985, 0.8461, 0.5985, 0.7873, 0.04831, 0.4297, 0.01691, 0.4297, 0.01691, 0.7311, 0.04831, 0.7311, 0.5594, 0.7873, 0.5594, 0.8461, 0.5985, 0.8461, 0.5985, 0.7873, 0.04831, 0.7311, 0.1299, 0.6997, 0.1299, 0.4611, 0.04831, 0.4297, 0.2493, 0.4297, 0.1676, 0.4611, 0.1676, 0.6997, 0.2493, 0.7311, 0.04831, 0.4297, 0.04831, 0.7311, 0.01691, 0.7311, 0.01691, 0.4297, 0.1299, 0.4611, 0.1676, 0.4611, 0.1676, 0.6997, 0.1299, 0.6997, 0.04831, 0.7311, 0.04831, 0.4297, 0.1299, 0.4611, 0.1299, 0.6997, 0.2493, 0.4297, 0.2493, 0.7311, 0.1676, 0.6997, 0.1676, 0.4611, 0.04831, 0.4297, 0.01691, 0.4297, 0.01691, 0.7311, 0.04831, 0.7311, 0.1299, 0.4611, 0.1299, 0.6997, 0.1676, 0.6997, 0.1676, 0.4611, 0.04831, 0.7311, 0.1299, 0.6997, 0.1299, 0.4611, 0.04831, 0.4297, 0.2493, 0.4297, 0.1676, 0.4611, 0.1676, 0.6997, 0.2493, 0.7311, 0.481, 0.7546, 0.481, 0.8788, 0.4418, 0.8788, 0.4418, 0.7546, 0.5594, 0.7873, 0.5985, 0.7873, 0.5985, 0.8461, 0.5594, 0.8461, 0.481, 0.8788, 0.481, 0.7546, 0.5594, 0.7873, 0.5594, 0.8461, 0.6835, 0.7546, 0.6835, 0.8788, 0.5985, 0.8461, 0.5985, 0.7873, 0.04831, 0.4297, 0.01691, 0.4297, 0.01691, 0.7311, 0.04831, 0.7311, 0.5594, 0.7873, 0.5594, 0.8461, 0.5985, 0.8461, 0.5985, 0.7873, 0.04831, 0.7311, 0.1299, 0.6997, 0.1299, 0.4611, 0.04831, 0.4297, 0.2493, 0.4297, 0.1676, 0.4611, 0.1676, 0.6997, 0.2493, 0.7311, 0.04831, 0.4297, 0.04831, 0.7311, 0.01691, 0.7311, 0.01691, 0.4297, 0.1299, 0.4611, 0.1676, 0.4611, 0.1676, 0.6997, 0.1299, 0.6997, 0.04831, 0.7311, 0.04831, 0.4297, 0.1299, 0.4611, 0.1299, 0.6997, 0.2493, 0.4297, 0.2493, 0.7311, 0.1676, 0.6997, 0.1676, 0.4611, 0.04831, 0.4297, 0.01691, 0.4297, 0.01691, 0.7311, 0.04831, 0.7311, 0.1299, 0.4611, 0.1299, 0.6997, 0.1676, 0.6997, 0.1676, 0.4611, 0.04831, 0.7311, 0.1299, 0.6997, 0.1299, 0.4611, 0.04831, 0.4297, 0.2493, 0.4297, 0.1676, 0.4611, 0.1676, 0.6997, 0.2493, 0.7311, 0.481, 0.7546, 0.481, 0.8788, 0.4418, 0.8788, 0.4418, 0.7546, 0.5594, 0.7873, 0.5985, 0.7873, 0.5985, 0.8461, 0.5594, 0.8461, 0.481, 0.8788, 0.481, 0.7546, 0.5594, 0.7873, 0.5594, 0.8461, 0.6835, 0.7546, 0.6835, 0.8788, 0.5985, 0.8461, 0.5985, 0.7873, 0.04831, 0.4297, 0.01691, 0.4297, 0.01691, 0.7311, 0.04831, 0.7311, 0.5594, 0.7873, 0.5594, 0.8461, 0.5985, 0.8461, 0.5985, 0.7873, 0.04831, 0.7311, 0.1299, 0.6997, 0.1299, 0.4611, 0.04831, 0.4297, 0.2493, 0.4297, 0.1676, 0.4611, 0.1676, 0.6997, 0.2493, 0.7311, 0.04831, 0.4297, 0.04831, 0.7311, 0.01691, 0.7311, 0.01691, 0.4297, 0.1299, 0.4611, 0.1676, 0.4611, 0.1676, 0.6997, 0.1299, 0.6997, 0.04831, 0.7311, 0.04831, 0.4297, 0.1299, 0.4611, 0.1299, 0.6997, 0.2493, 0.4297, 0.2493, 0.7311, 0.1676, 0.6997, 0.1676, 0.4611, 0.04831, 0.4297, 0.01691, 0.4297, 0.01691, 0.7311, 0.04831, 0.7311, 0.1299, 0.4611, 0.1299, 0.6997, 0.1676, 0.6997, 0.1676, 0.4611, 0.04831, 0.7311, 0.1299, 0.6997, 0.1299, 0.4611, 0.04831, 0.4297, 0.2493, 0.4297, 0.1676, 0.4611, 0.1676, 0.6997, 0.2493, 0.7311, 0.481, 0.7546, 0.481, 0.8788, 0.4418, 0.8788, 0.4418, 0.7546, 0.5594, 0.7873, 0.5985, 0.7873, 0.5985, 0.8461, 0.5594, 0.8461, 0.481, 0.8788, 0.481, 0.7546, 0.5594, 0.7873, 0.5594, 0.8461, 0.6835, 0.7546, 0.6835, 0.8788, 0.5985, 0.8461, 0.5985, 0.7873, 0.04831, 0.4297, 0.01691, 0.4297, 0.01691, 0.7311, 0.04831, 0.7311, 0.5594, 0.7873, 0.5594, 0.8461, 0.5985, 0.8461, 0.5985, 0.7873, 0.04831, 0.7311, 0.1299, 0.6997, 0.1299, 0.4611, 0.04831, 0.4297, 0.2493, 0.4297, 0.1676, 0.4611, 0.1676, 0.6997, 0.2493, 0.7311])
me_cylinder_001.materials.append(None)
me_cylinder_001.use_remesh_preserve_volume = False
me_cylinder_001.use_remesh_preserve_attributes = False
me_cylinder_001.use_mirror_vertex_groups = False
me_cylinder_001.update()

# ---- objects
ob_terrain_mill = bpy.data.objects.new('Terrain/Mill', me_circle_001)
ob_wheel = bpy.data.objects.new('Wheel', me_cylinder_001)

# ---- transforms, parenting, visibility, modifiers, constraints
ob_terrain_mill.location = (0.0, 0.0, 0.0)
ob_terrain_mill.scale = (10.0, 10.0, 10.0)
ob_terrain_mill.lineart.crease_threshold = 0.0
ob_wheel.location = (1.167, 2.162, -0.661)
ob_wheel.rotation_euler = (-0.2945, 0.0, 0.0)
ob_wheel.scale = (2.0, 2.0, 0.2)
ob_wheel.lineart.crease_threshold = 0.0

# ---- collection membership
col_collection_1.objects.link(ob_terrain_mill)
col_collection_1.objects.link(ob_wheel)

# ---- scene / render settings (as saved in the file)
scene.frame_start = 1; scene.frame_end = 16; scene.frame_set(7)
scene.render.engine = 'CYCLES'
scene.render.resolution_percentage = 50
scene.render.dither_intensity = 0.0
scene.cycles.use_denoising = False
scene.cycles.samples = 10
scene.cycles.sampling_pattern = 'TABULATED_SOBOL'
scene.cycles.light_sampling_threshold = 0.0
scene.cycles.use_adaptive_sampling = False
scene.cycles.use_light_tree = False
scene.cycles.blur_glossy = 0.0
scene.cycles.pixel_filter_type = 'GAUSSIAN'
scene.cycles.sample_clamp_indirect = 0.0
scene.view_settings.view_transform = 'Standard'
bpy.context.view_layer.update()

# ---- added for rendering (the .blend has no active camera and no usable light): camera, sun
cam_auto = bpy.data.cameras.new('AutoCamera')
cam_auto.lens = 50.0
cam_auto.sensor_width = 36.0
cam_auto.clip_end = 1000.0
ob_auto_camera = bpy.data.objects.new('AutoCamera', cam_auto)
scene.collection.objects.link(ob_auto_camera)
ob_auto_camera.location = (25.5991, -30.719, 21.4321)
ob_auto_camera.rotation_euler = (1.09748, -7.21219e-08, 0.694738)
scene.camera = ob_auto_camera
light_auto_sun = bpy.data.lights.new('AutoSun', 'SUN')
light_auto_sun.energy = 3.0
light_auto_sun.angle = 0.0523599
ob_auto_sun = bpy.data.objects.new('AutoSun', light_auto_sun)
scene.collection.objects.link(ob_auto_sun)
ob_auto_sun.rotation_euler = (0.872665, 0.174533, 0.523599)
bpy.context.view_layer.update()
